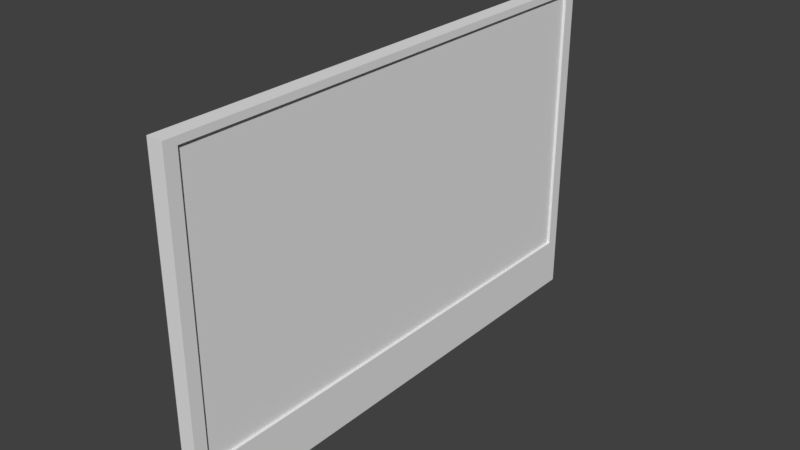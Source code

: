 # Source: television.blend  (saved by Blender 2.78.0; exported with 4.5.12 LTS)
import bpy
from mathutils import Matrix  # noqa: F401  (used for matrix-valued properties, if any)

bpy.ops.wm.read_factory_settings(use_empty=True)
scene = bpy.context.scene
scene.name = 'Scene'

# ---- collections
col_collection_1 = bpy.data.collections.new('Collection 1'); scene.collection.children.link(col_collection_1)

# ---- world
world_world = bpy.data.worlds.new('World'); scene.world = world_world
world_world.color = (0.05088, 0.05088, 0.05088)
world_world.use_sun_shadow = False
world_world.sun_shadow_jitter_overblur = 0.0
world_world.cycles.sampling_method = 'MANUAL'

# ---- meshes
me_cube_001 = bpy.data.meshes.new('Cube.001')
me_cube_001.from_pydata([(-1.0, -1.0, -1.0), (-1.0, -1.0, 1.0), (-1.0, 1.0, -1.0), (-1.0, 1.0, 1.0), (1.0, -0.9504, -0.9504), (1.0, -0.9504, 0.9504), (1.0, 0.9504, -0.9504), (1.0, 0.9504, 0.9504), (1.0, 1.0, 1.0), (1.0, 1.0, -1.0), (1.0, -1.0, -1.0), (1.0, -1.0, 1.0), (0.6494, 0.9504, 0.9504), (0.6494, 0.9504, -0.9504), (0.6494, -0.9504, -0.9504), (0.6494, -0.9504, 0.9504), (-1.0, 1.0, -1.302), (-1.0, -1.0, -1.302), (1.0, 1.0, -1.302), (1.0, -1.0, -1.302)], [], [(0, 1, 3, 2), (2, 3, 8, 9), (7, 5, 15, 12), (10, 11, 1, 0), (9, 10, 19, 18), (8, 3, 1, 11), (7, 6, 9, 8), (6, 4, 10, 9), (5, 7, 8, 11), (4, 5, 11, 10), (13, 12, 15, 14), (6, 7, 12, 13), (5, 4, 14, 15), (4, 6, 13, 14), (16, 18, 19, 17), (10, 0, 17, 19), (2, 9, 18, 16), (0, 2, 16, 17)])
me_cube_001.use_remesh_preserve_volume = False
me_cube_001.use_remesh_preserve_attributes = False
me_cube_001.use_mirror_vertex_groups = False
me_cube_001.update()

# ---- objects
ob_cube = bpy.data.objects.new('Cube', me_cube_001)

# ---- transforms, parenting, visibility, modifiers, constraints
ob_cube.location = (0.0, 0.0, 1.0)
ob_cube.scale = (0.05, 1.6, 0.9)
ob_cube.lineart.crease_threshold = 0.0

# ---- collection membership
col_collection_1.objects.link(ob_cube)

# ---- scene / render settings (as saved in the file)
scene.frame_start = 1; scene.frame_end = 250; scene.frame_set(1)
scene.render.engine = 'BLENDER_EEVEE_NEXT'
scene.render.resolution_percentage = 50
scene.render.dither_intensity = 0.0
scene.cycles.use_denoising = False
scene.cycles.samples = 128
scene.cycles.sampling_pattern = 'TABULATED_SOBOL'
scene.cycles.light_sampling_threshold = 0.0
scene.cycles.use_adaptive_sampling = False
scene.cycles.use_light_tree = False
scene.cycles.blur_glossy = 0.0
scene.cycles.sample_clamp_indirect = 0.0
scene.view_settings.view_transform = 'Standard'
bpy.context.view_layer.update()

# ---- added for rendering (the .blend has no active camera and no usable light): camera, sun
cam_auto = bpy.data.cameras.new('AutoCamera')
cam_auto.lens = 50.0
cam_auto.sensor_width = 36.0
cam_auto.clip_end = 1000.0
ob_auto_camera = bpy.data.objects.new('AutoCamera', cam_auto)
scene.collection.objects.link(ob_auto_camera)
ob_auto_camera.location = (3.52821, -4.23386, 3.68675)
ob_auto_camera.rotation_euler = (1.09748, -7.21219e-08, 0.694738)
scene.camera = ob_auto_camera
light_auto_sun = bpy.data.lights.new('AutoSun', 'SUN')
light_auto_sun.energy = 3.0
light_auto_sun.angle = 0.0523599
ob_auto_sun = bpy.data.objects.new('AutoSun', light_auto_sun)
scene.collection.objects.link(ob_auto_sun)
ob_auto_sun.rotation_euler = (0.872665, 0.174533, 0.523599)
bpy.context.view_layer.update()
